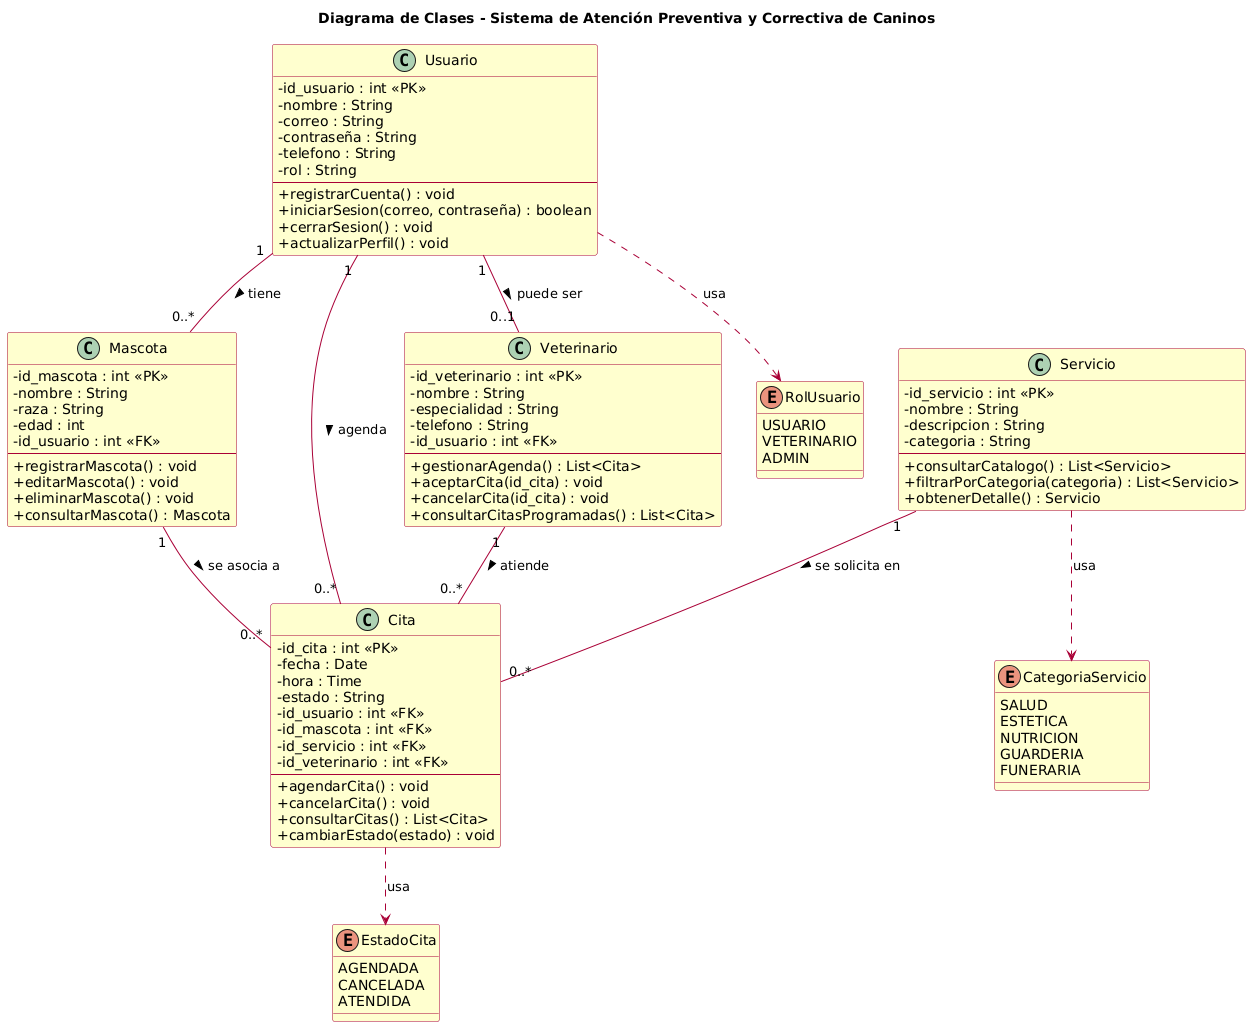

The diagram above was rendered by PlantUML. Its source (embedded in the PNG):
@startuml
skinparam classAttributeIconSize 0
skinparam class {
    BackgroundColor #FEFECE
    BorderColor #A80036
    ArrowColor #A80036
}

title Diagrama de Clases - Sistema de Atención Preventiva y Correctiva de Caninos

' ========== CLASES ==========

class Usuario {
    - id_usuario : int <<PK>>
    - nombre : String
    - correo : String
    - contraseña : String
    - telefono : String
    - rol : String
    --
    + registrarCuenta() : void
    + iniciarSesion(correo, contraseña) : boolean
    + cerrarSesion() : void
    + actualizarPerfil() : void
}

class Mascota {
    - id_mascota : int <<PK>>
    - nombre : String
    - raza : String
    - edad : int
    - id_usuario : int <<FK>>
    --
    + registrarMascota() : void
    + editarMascota() : void
    + eliminarMascota() : void
    + consultarMascota() : Mascota
}

class Servicio {
    - id_servicio : int <<PK>>
    - nombre : String
    - descripcion : String
    - categoria : String
    --
    + consultarCatalogo() : List<Servicio>
    + filtrarPorCategoria(categoria) : List<Servicio>
    + obtenerDetalle() : Servicio
}

class Cita {
    - id_cita : int <<PK>>
    - fecha : Date
    - hora : Time
    - estado : String
    - id_usuario : int <<FK>>
    - id_mascota : int <<FK>>
    - id_servicio : int <<FK>>
    - id_veterinario : int <<FK>>
    --
    + agendarCita() : void
    + cancelarCita() : void
    + consultarCitas() : List<Cita>
    + cambiarEstado(estado) : void
}

class Veterinario {
    - id_veterinario : int <<PK>>
    - nombre : String
    - especialidad : String
    - telefono : String
    - id_usuario : int <<FK>>
    --
    + gestionarAgenda() : List<Cita>
    + aceptarCita(id_cita) : void
    + cancelarCita(id_cita) : void
    + consultarCitasProgramadas() : List<Cita>
}

' ========== ENUMERACIONES ==========

enum RolUsuario {
    USUARIO
    VETERINARIO
    ADMIN
}

enum EstadoCita {
    AGENDADA
    CANCELADA
    ATENDIDA
}

enum CategoriaServicio {
    SALUD
    ESTETICA
    NUTRICION
    GUARDERIA
    FUNERARIA
}

' ========== RELACIONES ==========

Usuario "1" -- "0..*" Mascota : tiene >
Usuario "1" -- "0..*" Cita : agenda >
Mascota "1" -- "0..*" Cita : se asocia a >
Servicio "1" -- "0..*" Cita : se solicita en >
Veterinario "1" -- "0..*" Cita : atiende >
Usuario "1" -- "0..1" Veterinario : puede ser >

Usuario ..> RolUsuario : usa
Cita ..> EstadoCita : usa
Servicio ..> CategoriaServicio : usa
@enduml